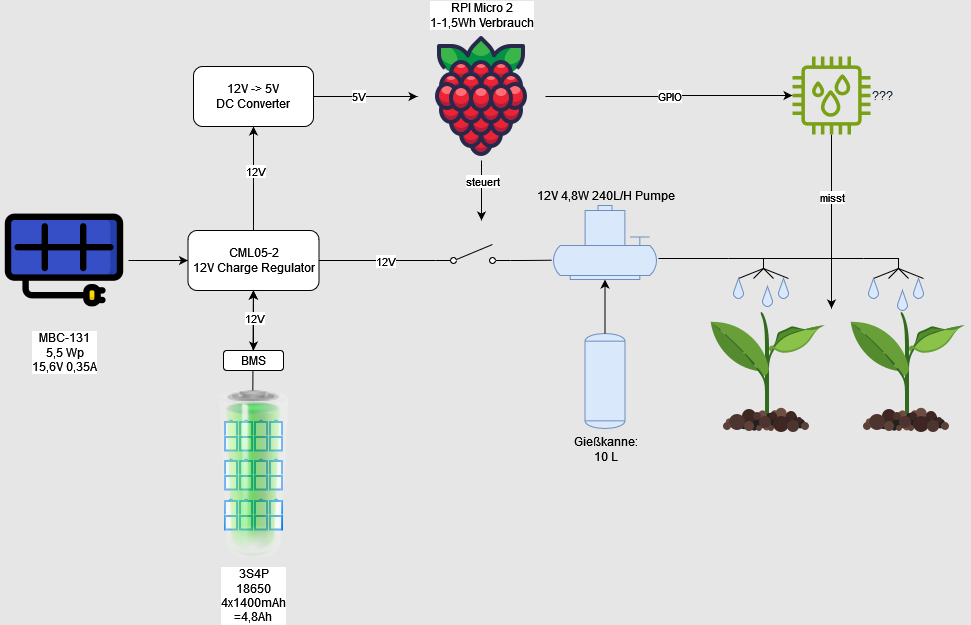

The diagram above was exported from draw.io. Its source (the exported page's mxGraphModel, read from the mxfile embedded in the PNG):
<mxGraphModel dx="1434" dy="791" grid="1" gridSize="10" guides="1" tooltips="1" connect="1" arrows="1" fold="1" page="1" pageScale="1" pageWidth="1169" pageHeight="827" background="#E6E6E6" math="0" shadow="0">
  <root>
    <mxCell id="0" />
    <mxCell id="1" parent="0" />
    <mxCell id="uNwkJ2060_JhU6KTZqCs-42" value="" style="edgeStyle=none;rounded=1;orthogonalLoop=1;jettySize=auto;html=1;" parent="1" target="uNwkJ2060_JhU6KTZqCs-1" edge="1">
      <mxGeometry relative="1" as="geometry">
        <mxPoint x="360.33333333333326" y="420" as="sourcePoint" />
      </mxGeometry>
    </mxCell>
    <mxCell id="uNwkJ2060_JhU6KTZqCs-2" value="" style="edgeStyle=orthogonalEdgeStyle;rounded=1;orthogonalLoop=1;jettySize=auto;html=1;" parent="1" source="SG_5UfDZLsI8UljBUngQ-3" target="uNwkJ2060_JhU6KTZqCs-1" edge="1">
      <mxGeometry relative="1" as="geometry" />
    </mxCell>
    <mxCell id="SG_5UfDZLsI8UljBUngQ-3" value="&lt;div&gt;MBC-131&lt;/div&gt;&lt;div&gt;5,5 Wp&lt;/div&gt;&lt;div&gt;15,6V 0,35A&lt;/div&gt;" style="shape=image;html=1;verticalAlign=top;verticalLabelPosition=bottom;labelBackgroundColor=#ffffff;imageAspect=0;aspect=fixed;image=https://cdn0.iconfinder.com/data/icons/green-world-colored/80/sun-solar-panel-green-energy-plug-128.png;labelPosition=center;align=center;rounded=1;" parent="1" vertex="1">
      <mxGeometry x="108" y="226" width="128" height="128" as="geometry" />
    </mxCell>
    <mxCell id="SG_5UfDZLsI8UljBUngQ-11" value="Gießkanne:&lt;br&gt;&lt;div&gt;10 L&lt;/div&gt;" style="shape=mxgraph.pid.vessels.tank;html=1;pointerEvents=1;align=center;verticalLabelPosition=bottom;verticalAlign=top;dashed=0;fillColor=#dae8fc;strokeColor=#6c8ebf;rounded=1;" parent="1" vertex="1">
      <mxGeometry x="692.5" y="363" width="40" height="95" as="geometry" />
    </mxCell>
    <mxCell id="SG_5UfDZLsI8UljBUngQ-13" value="12V 4,8W 240L/H Pumpe" style="shape=mxgraph.pid.pumps.submersible_pump;html=1;pointerEvents=1;align=center;verticalLabelPosition=top;verticalAlign=bottom;dashed=0;fillColor=#dae8fc;strokeColor=#6c8ebf;labelPosition=center;rounded=1;" parent="1" vertex="1">
      <mxGeometry x="661" y="235" width="103" height="74" as="geometry" />
    </mxCell>
    <mxCell id="SG_5UfDZLsI8UljBUngQ-15" style="edgeStyle=orthogonalEdgeStyle;rounded=1;orthogonalLoop=1;jettySize=auto;html=1;entryX=0.5;entryY=1;entryDx=0;entryDy=0;entryPerimeter=0;" parent="1" source="SG_5UfDZLsI8UljBUngQ-11" target="SG_5UfDZLsI8UljBUngQ-13" edge="1">
      <mxGeometry relative="1" as="geometry" />
    </mxCell>
    <mxCell id="SG_5UfDZLsI8UljBUngQ-17" value="" style="shape=image;html=1;verticalAlign=top;verticalLabelPosition=bottom;labelBackgroundColor=#ffffff;imageAspect=0;aspect=fixed;image=https://cdn1.iconfinder.com/data/icons/icons-for-a-site-1/64/advantage_eco_friendly-128.png;rounded=1;" parent="1" vertex="1">
      <mxGeometry x="811" y="338" width="128" height="128" as="geometry" />
    </mxCell>
    <mxCell id="SG_5UfDZLsI8UljBUngQ-18" value="" style="shape=image;html=1;verticalAlign=top;verticalLabelPosition=bottom;labelBackgroundColor=#ffffff;imageAspect=0;aspect=fixed;image=https://cdn1.iconfinder.com/data/icons/icons-for-a-site-1/64/advantage_eco_friendly-128.png;rounded=1;" parent="1" vertex="1">
      <mxGeometry x="951" y="338" width="128" height="128" as="geometry" />
    </mxCell>
    <mxCell id="SG_5UfDZLsI8UljBUngQ-20" value="" style="verticalLabelPosition=bottom;outlineConnect=0;align=center;dashed=0;html=1;verticalAlign=top;shape=mxgraph.pid.misc.spraying_device;pointerEvents=1;rounded=1;" parent="1" vertex="1">
      <mxGeometry x="836" y="288" width="60" height="20" as="geometry" />
    </mxCell>
    <mxCell id="SG_5UfDZLsI8UljBUngQ-21" value="" style="verticalLabelPosition=bottom;verticalAlign=top;html=1;shape=mxgraph.basic.drop;fillColor=#dae8fc;strokeColor=#6c8ebf;rounded=1;" parent="1" vertex="1">
      <mxGeometry x="841" y="308" width="10" height="20" as="geometry" />
    </mxCell>
    <mxCell id="SG_5UfDZLsI8UljBUngQ-24" value="" style="verticalLabelPosition=bottom;verticalAlign=top;html=1;shape=mxgraph.basic.drop;fillColor=#dae8fc;strokeColor=#6c8ebf;rounded=1;" parent="1" vertex="1">
      <mxGeometry x="870" y="316" width="10" height="20" as="geometry" />
    </mxCell>
    <mxCell id="SG_5UfDZLsI8UljBUngQ-25" value="" style="verticalLabelPosition=bottom;verticalAlign=top;html=1;shape=mxgraph.basic.drop;fillColor=#dae8fc;strokeColor=#6c8ebf;rounded=1;" parent="1" vertex="1">
      <mxGeometry x="886" y="308" width="10" height="20" as="geometry" />
    </mxCell>
    <mxCell id="SG_5UfDZLsI8UljBUngQ-26" value="" style="verticalLabelPosition=bottom;outlineConnect=0;align=center;dashed=0;html=1;verticalAlign=top;shape=mxgraph.pid.misc.spraying_device;pointerEvents=1;rounded=1;" parent="1" vertex="1">
      <mxGeometry x="971" y="288" width="60" height="20" as="geometry" />
    </mxCell>
    <mxCell id="SG_5UfDZLsI8UljBUngQ-27" value="" style="verticalLabelPosition=bottom;verticalAlign=top;html=1;shape=mxgraph.basic.drop;fillColor=#dae8fc;strokeColor=#6c8ebf;rounded=1;" parent="1" vertex="1">
      <mxGeometry x="976" y="308" width="10" height="20" as="geometry" />
    </mxCell>
    <mxCell id="SG_5UfDZLsI8UljBUngQ-28" value="" style="verticalLabelPosition=bottom;verticalAlign=top;html=1;shape=mxgraph.basic.drop;fillColor=#dae8fc;strokeColor=#6c8ebf;rounded=1;" parent="1" vertex="1">
      <mxGeometry x="1005" y="320" width="10" height="20" as="geometry" />
    </mxCell>
    <mxCell id="SG_5UfDZLsI8UljBUngQ-29" value="" style="verticalLabelPosition=bottom;verticalAlign=top;html=1;shape=mxgraph.basic.drop;fillColor=#dae8fc;strokeColor=#6c8ebf;rounded=1;" parent="1" vertex="1">
      <mxGeometry x="1021" y="308" width="10" height="20" as="geometry" />
    </mxCell>
    <mxCell id="SG_5UfDZLsI8UljBUngQ-38" value="" style="endArrow=none;html=1;rounded=1;" parent="1" edge="1">
      <mxGeometry width="50" height="50" relative="1" as="geometry">
        <mxPoint x="871" y="288" as="sourcePoint" />
        <mxPoint x="971" y="288" as="targetPoint" />
      </mxGeometry>
    </mxCell>
    <mxCell id="SG_5UfDZLsI8UljBUngQ-40" value="" style="endArrow=none;html=1;rounded=1;" parent="1" edge="1">
      <mxGeometry width="50" height="50" relative="1" as="geometry">
        <mxPoint x="766" y="288" as="sourcePoint" />
        <mxPoint x="836" y="288" as="targetPoint" />
      </mxGeometry>
    </mxCell>
    <mxCell id="SG_5UfDZLsI8UljBUngQ-55" style="edgeStyle=orthogonalEdgeStyle;rounded=1;orthogonalLoop=1;jettySize=auto;html=1;" parent="1" source="SG_5UfDZLsI8UljBUngQ-42" target="SG_5UfDZLsI8UljBUngQ-45" edge="1">
      <mxGeometry relative="1" as="geometry" />
    </mxCell>
    <mxCell id="SG_5UfDZLsI8UljBUngQ-56" value="GPIO" style="edgeLabel;html=1;align=center;verticalAlign=middle;resizable=0;points=[];rounded=1;" parent="SG_5UfDZLsI8UljBUngQ-55" vertex="1" connectable="0">
      <mxGeometry relative="1" as="geometry">
        <mxPoint as="offset" />
      </mxGeometry>
    </mxCell>
    <mxCell id="SG_5UfDZLsI8UljBUngQ-42" value="&lt;div&gt;RPI Micro 2&lt;/div&gt;&lt;div&gt;1-1,5Wh Verbrauch&lt;br&gt;&lt;/div&gt;" style="shape=image;html=1;verticalAlign=bottom;verticalLabelPosition=top;labelBackgroundColor=#ffffff;imageAspect=0;aspect=fixed;image=https://cdn1.iconfinder.com/data/icons/fruit-136/64/Fruit_iconfree_Filled_Outline_raspberry-healthy-organic-food-fruit_icon-128.png;labelPosition=center;align=center;rounded=1;" parent="1" vertex="1">
      <mxGeometry x="525" y="62" width="128" height="128" as="geometry" />
    </mxCell>
    <mxCell id="wnVql5pKMNQYz3PM4dVK-10" style="edgeStyle=orthogonalEdgeStyle;rounded=1;orthogonalLoop=1;jettySize=auto;html=1;entryX=1;entryY=0;entryDx=0;entryDy=0;" parent="1" source="SG_5UfDZLsI8UljBUngQ-45" target="SG_5UfDZLsI8UljBUngQ-17" edge="1">
      <mxGeometry relative="1" as="geometry" />
    </mxCell>
    <mxCell id="wnVql5pKMNQYz3PM4dVK-11" value="misst" style="edgeLabel;html=1;align=center;verticalAlign=middle;resizable=0;points=[];rounded=1;" parent="wnVql5pKMNQYz3PM4dVK-10" vertex="1" connectable="0">
      <mxGeometry x="-0.2821" relative="1" as="geometry">
        <mxPoint as="offset" />
      </mxGeometry>
    </mxCell>
    <mxCell id="SG_5UfDZLsI8UljBUngQ-45" value="&lt;div&gt;???&lt;/div&gt;" style="sketch=0;outlineConnect=0;fontColor=#232F3E;gradientColor=none;fillColor=#7AA116;strokeColor=none;dashed=0;verticalLabelPosition=middle;verticalAlign=middle;align=left;html=1;fontSize=12;fontStyle=0;aspect=fixed;pointerEvents=1;shape=mxgraph.aws4.iot_thing_humidity_sensor;labelPosition=right;rounded=1;" parent="1" vertex="1">
      <mxGeometry x="900" y="86" width="78" height="78" as="geometry" />
    </mxCell>
    <mxCell id="SG_5UfDZLsI8UljBUngQ-63" value="" style="edgeStyle=orthogonalEdgeStyle;rounded=1;orthogonalLoop=1;jettySize=auto;html=1;exitX=1;exitY=0.8;exitDx=0;exitDy=0;endArrow=none;endFill=0;entryX=-0.016;entryY=0.739;entryDx=0;entryDy=0;entryPerimeter=0;" parent="1" source="SG_5UfDZLsI8UljBUngQ-61" target="SG_5UfDZLsI8UljBUngQ-13" edge="1">
      <mxGeometry relative="1" as="geometry" />
    </mxCell>
    <mxCell id="SG_5UfDZLsI8UljBUngQ-61" value="" style="html=1;shape=mxgraph.electrical.electro-mechanical.singleSwitch;aspect=fixed;elSwitchState=off;rounded=1;" parent="1" vertex="1">
      <mxGeometry x="543" y="274" width="75" height="20" as="geometry" />
    </mxCell>
    <mxCell id="SG_5UfDZLsI8UljBUngQ-64" style="edgeStyle=orthogonalEdgeStyle;rounded=1;orthogonalLoop=1;jettySize=auto;html=1;exitX=0.5;exitY=1;exitDx=0;exitDy=0;" parent="1" source="SG_5UfDZLsI8UljBUngQ-42" edge="1">
      <mxGeometry relative="1" as="geometry">
        <mxPoint x="589" y="250" as="targetPoint" />
        <Array as="points">
          <mxPoint x="589" y="200" />
          <mxPoint x="589" y="200" />
        </Array>
      </mxGeometry>
    </mxCell>
    <mxCell id="SG_5UfDZLsI8UljBUngQ-65" value="&lt;div&gt;steuert&lt;/div&gt;" style="edgeLabel;html=1;align=center;verticalAlign=middle;resizable=0;points=[];rounded=1;" parent="SG_5UfDZLsI8UljBUngQ-64" vertex="1" connectable="0">
      <mxGeometry x="-0.3152" y="-1" relative="1" as="geometry">
        <mxPoint x="1" y="-1" as="offset" />
      </mxGeometry>
    </mxCell>
    <mxCell id="wnVql5pKMNQYz3PM4dVK-1" value="BMS" style="rounded=1;whiteSpace=wrap;html=1;" parent="1" vertex="1">
      <mxGeometry x="331" y="380" width="60" height="20" as="geometry" />
    </mxCell>
    <mxCell id="uNwkJ2060_JhU6KTZqCs-3" value="" style="edgeStyle=orthogonalEdgeStyle;rounded=1;orthogonalLoop=1;jettySize=auto;html=1;startArrow=classic;startFill=1;" parent="1" source="uNwkJ2060_JhU6KTZqCs-1" target="wnVql5pKMNQYz3PM4dVK-1" edge="1">
      <mxGeometry relative="1" as="geometry" />
    </mxCell>
    <mxCell id="uNwkJ2060_JhU6KTZqCs-5" value="12V" style="edgeLabel;html=1;align=center;verticalAlign=middle;resizable=0;points=[];rounded=1;" parent="uNwkJ2060_JhU6KTZqCs-3" vertex="1" connectable="0">
      <mxGeometry x="-0.2667" relative="1" as="geometry">
        <mxPoint y="5" as="offset" />
      </mxGeometry>
    </mxCell>
    <mxCell id="uNwkJ2060_JhU6KTZqCs-4" value="" style="edgeStyle=orthogonalEdgeStyle;rounded=1;orthogonalLoop=1;jettySize=auto;html=1;endArrow=none;endFill=0;entryX=0;entryY=0.8;entryDx=0;entryDy=0;" parent="1" source="uNwkJ2060_JhU6KTZqCs-1" target="SG_5UfDZLsI8UljBUngQ-61" edge="1">
      <mxGeometry relative="1" as="geometry">
        <mxPoint x="540" y="290" as="targetPoint" />
      </mxGeometry>
    </mxCell>
    <mxCell id="uNwkJ2060_JhU6KTZqCs-7" value="12V" style="edgeLabel;html=1;align=center;verticalAlign=middle;resizable=0;points=[];rounded=1;" parent="uNwkJ2060_JhU6KTZqCs-4" vertex="1" connectable="0">
      <mxGeometry x="0.1313" relative="1" as="geometry">
        <mxPoint as="offset" />
      </mxGeometry>
    </mxCell>
    <mxCell id="uNwkJ2060_JhU6KTZqCs-14" style="edgeStyle=orthogonalEdgeStyle;rounded=1;orthogonalLoop=1;jettySize=auto;html=1;entryX=0.5;entryY=1;entryDx=0;entryDy=0;" parent="1" source="uNwkJ2060_JhU6KTZqCs-1" target="uNwkJ2060_JhU6KTZqCs-10" edge="1">
      <mxGeometry relative="1" as="geometry" />
    </mxCell>
    <mxCell id="uNwkJ2060_JhU6KTZqCs-15" value="12V" style="edgeLabel;html=1;align=center;verticalAlign=middle;resizable=0;points=[];rounded=1;" parent="uNwkJ2060_JhU6KTZqCs-14" vertex="1" connectable="0">
      <mxGeometry x="0.1776" y="-1" relative="1" as="geometry">
        <mxPoint y="1" as="offset" />
      </mxGeometry>
    </mxCell>
    <mxCell id="uNwkJ2060_JhU6KTZqCs-1" value="&lt;div&gt;CML05-2&lt;/div&gt;&lt;div&gt;12V Charge Regulator&lt;/div&gt;" style="rounded=1;whiteSpace=wrap;html=1;" parent="1" vertex="1">
      <mxGeometry x="295.5" y="260" width="131" height="60" as="geometry" />
    </mxCell>
    <mxCell id="uNwkJ2060_JhU6KTZqCs-13" value="" style="edgeStyle=orthogonalEdgeStyle;rounded=1;orthogonalLoop=1;jettySize=auto;html=1;" parent="1" source="uNwkJ2060_JhU6KTZqCs-10" target="SG_5UfDZLsI8UljBUngQ-42" edge="1">
      <mxGeometry relative="1" as="geometry">
        <mxPoint x="521" y="113" as="targetPoint" />
      </mxGeometry>
    </mxCell>
    <mxCell id="uNwkJ2060_JhU6KTZqCs-16" value="5V" style="edgeLabel;html=1;align=center;verticalAlign=middle;resizable=0;points=[];rounded=1;" parent="uNwkJ2060_JhU6KTZqCs-13" vertex="1" connectable="0">
      <mxGeometry x="-0.16" y="2" relative="1" as="geometry">
        <mxPoint y="1" as="offset" />
      </mxGeometry>
    </mxCell>
    <mxCell id="uNwkJ2060_JhU6KTZqCs-10" value="&lt;div&gt;12V -&amp;gt; 5V&lt;/div&gt;&lt;div&gt;DC Converter&lt;br&gt;&lt;/div&gt;" style="rounded=1;whiteSpace=wrap;html=1;" parent="1" vertex="1">
      <mxGeometry x="301" y="96" width="120" height="60" as="geometry" />
    </mxCell>
    <mxCell id="uNwkJ2060_JhU6KTZqCs-19" value="" style="html=1;verticalLabelPosition=bottom;align=center;labelBackgroundColor=#ffffff;verticalAlign=top;strokeWidth=2;strokeColor=#0080F0;shadow=0;dashed=0;shape=mxgraph.ios7.icons.battery;direction=north;rounded=1;" parent="1" vertex="1">
      <mxGeometry x="362.5" y="450" width="12" height="30" as="geometry" />
    </mxCell>
    <mxCell id="uNwkJ2060_JhU6KTZqCs-23" value="" style="html=1;verticalLabelPosition=bottom;align=center;labelBackgroundColor=#ffffff;verticalAlign=top;strokeWidth=2;strokeColor=#0080F0;shadow=0;dashed=0;shape=mxgraph.ios7.icons.battery;direction=north;rounded=1;" parent="1" vertex="1">
      <mxGeometry x="377.5" y="450" width="12" height="30" as="geometry" />
    </mxCell>
    <mxCell id="uNwkJ2060_JhU6KTZqCs-31" value="" style="html=1;verticalLabelPosition=bottom;align=center;labelBackgroundColor=#ffffff;verticalAlign=top;strokeWidth=2;strokeColor=#0080F0;shadow=0;dashed=0;shape=mxgraph.ios7.icons.battery;direction=north;rounded=1;" parent="1" vertex="1">
      <mxGeometry x="347.5" y="450" width="12" height="30" as="geometry" />
    </mxCell>
    <mxCell id="uNwkJ2060_JhU6KTZqCs-32" value="" style="html=1;verticalLabelPosition=bottom;align=center;labelBackgroundColor=#ffffff;verticalAlign=top;strokeWidth=2;strokeColor=#0080F0;shadow=0;dashed=0;shape=mxgraph.ios7.icons.battery;direction=north;rounded=1;" parent="1" vertex="1">
      <mxGeometry x="332.5" y="450" width="12" height="30" as="geometry" />
    </mxCell>
    <mxCell id="uNwkJ2060_JhU6KTZqCs-33" value="" style="html=1;verticalLabelPosition=bottom;align=center;labelBackgroundColor=#ffffff;verticalAlign=top;strokeWidth=2;strokeColor=#0080F0;shadow=0;dashed=0;shape=mxgraph.ios7.icons.battery;direction=north;rounded=1;" parent="1" vertex="1">
      <mxGeometry x="362.5" y="489" width="12" height="30" as="geometry" />
    </mxCell>
    <mxCell id="uNwkJ2060_JhU6KTZqCs-34" value="" style="html=1;verticalLabelPosition=bottom;align=center;labelBackgroundColor=#ffffff;verticalAlign=top;strokeWidth=2;strokeColor=#0080F0;shadow=0;dashed=0;shape=mxgraph.ios7.icons.battery;direction=north;rounded=1;" parent="1" vertex="1">
      <mxGeometry x="377.5" y="489" width="12" height="30" as="geometry" />
    </mxCell>
    <mxCell id="uNwkJ2060_JhU6KTZqCs-35" value="" style="html=1;verticalLabelPosition=bottom;align=center;labelBackgroundColor=#ffffff;verticalAlign=top;strokeWidth=2;strokeColor=#0080F0;shadow=0;dashed=0;shape=mxgraph.ios7.icons.battery;direction=north;rounded=1;" parent="1" vertex="1">
      <mxGeometry x="347.5" y="489" width="12" height="30" as="geometry" />
    </mxCell>
    <mxCell id="uNwkJ2060_JhU6KTZqCs-36" value="" style="html=1;verticalLabelPosition=bottom;align=center;labelBackgroundColor=#ffffff;verticalAlign=top;strokeWidth=2;strokeColor=#0080F0;shadow=0;dashed=0;shape=mxgraph.ios7.icons.battery;direction=north;rounded=1;" parent="1" vertex="1">
      <mxGeometry x="332.5" y="489" width="12" height="30" as="geometry" />
    </mxCell>
    <mxCell id="uNwkJ2060_JhU6KTZqCs-37" value="" style="html=1;verticalLabelPosition=bottom;align=center;labelBackgroundColor=#ffffff;verticalAlign=top;strokeWidth=2;strokeColor=#0080F0;shadow=0;dashed=0;shape=mxgraph.ios7.icons.battery;direction=north;rounded=1;" parent="1" vertex="1">
      <mxGeometry x="362.5" y="529" width="12" height="30" as="geometry" />
    </mxCell>
    <mxCell id="uNwkJ2060_JhU6KTZqCs-38" value="" style="html=1;verticalLabelPosition=bottom;align=center;labelBackgroundColor=#ffffff;verticalAlign=top;strokeWidth=2;strokeColor=#0080F0;shadow=0;dashed=0;shape=mxgraph.ios7.icons.battery;direction=north;rounded=1;" parent="1" vertex="1">
      <mxGeometry x="377.5" y="529" width="12" height="30" as="geometry" />
    </mxCell>
    <mxCell id="uNwkJ2060_JhU6KTZqCs-39" value="" style="html=1;verticalLabelPosition=bottom;align=center;labelBackgroundColor=#ffffff;verticalAlign=top;strokeWidth=2;strokeColor=#0080F0;shadow=0;dashed=0;shape=mxgraph.ios7.icons.battery;direction=north;rounded=1;" parent="1" vertex="1">
      <mxGeometry x="347.5" y="529" width="12" height="30" as="geometry" />
    </mxCell>
    <mxCell id="uNwkJ2060_JhU6KTZqCs-40" value="" style="html=1;verticalLabelPosition=bottom;align=center;labelBackgroundColor=#ffffff;verticalAlign=top;strokeWidth=2;strokeColor=#0080F0;shadow=0;dashed=0;shape=mxgraph.ios7.icons.battery;direction=north;rounded=1;" parent="1" vertex="1">
      <mxGeometry x="332.5" y="529" width="12" height="30" as="geometry" />
    </mxCell>
    <mxCell id="uNwkJ2060_JhU6KTZqCs-44" value="&lt;div&gt;3S4P&lt;/div&gt;&lt;div&gt;18650&lt;/div&gt;&lt;div&gt;4x1400mAh&lt;/div&gt;&lt;div&gt;=4,8Ah&lt;br&gt;&lt;/div&gt;" style="image;html=1;image=img/lib/clip_art/general/Battery_100_128x128.png;textShadow=0;imageBorder=none;imageBackground=none;opacity=60;rounded=1;" parent="1" vertex="1">
      <mxGeometry x="277.75" y="420" width="166.5" height="170" as="geometry" />
    </mxCell>
  </root>
</mxGraphModel>